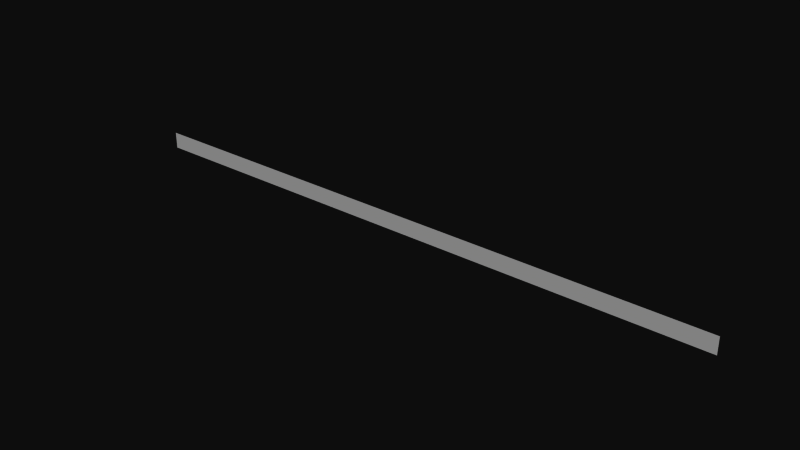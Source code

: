 # Source: ebgb_fence_d.blend  (saved by Blender 2.79.0; exported with 4.5.12 LTS)
import bpy
from mathutils import Matrix  # noqa: F401  (used for matrix-valued properties, if any)

bpy.ops.wm.read_factory_settings(use_empty=True)
scene = bpy.context.scene
scene.name = 'Scene'

# ---- collections
col_collection_1 = bpy.data.collections.new('Collection 1'); scene.collection.children.link(col_collection_1)

# ---- materials (node trees are filled in below, after node groups)
mat_material = bpy.data.materials.new('Material')
mat_material.alpha_threshold = 0.0
mat_material.preview_render_type = 'FLAT'
mat_material.roughness = 0.5
mat_material.specular_intensity = 0.0
mat_material.line_color = (0.0, 0.0, 0.0, 1.0)

# ---- material node trees

# ---- world
world_world = bpy.data.worlds.new('World'); scene.world = world_world
world_world.color = (0.05088, 0.05088, 0.05088)
world_world.use_sun_shadow = False
world_world.sun_shadow_jitter_overblur = 0.0
world_world.cycles.sampling_method = 'NONE'
world_world.cycles.sample_map_resolution = 256

# ---- meshes
me_plane = bpy.data.meshes.new('Plane')
me_plane.from_pydata([(38.0, 1.0, 0.0), (38.0, -1.0, 0.0), (-34.0, -1.0, 0.0), (-34.0, 1.0, 0.0)], [], [(0, 3, 2, 1)])
_uv = me_plane.uv_layers.new(name='UVTex')
_uv.uv.foreach_set('vector', [-23.0, 0.0, 1.0, 0.0, 1.0, 1.0, -23.0, 1.0])
me_plane.materials.append(mat_material)
me_plane.use_remesh_preserve_volume = False
me_plane.use_remesh_preserve_attributes = False
me_plane.use_mirror_vertex_groups = False
me_plane.update()

# ---- objects
ob_fence = bpy.data.objects.new('Fence', me_plane)

# ---- transforms, parenting, visibility, modifiers, constraints
ob_fence.location = (-38.0, 0.0, 1.0)
ob_fence.rotation_euler = (1.571, -0.0, -0.0)
ob_fence.lineart.crease_threshold = 0.0

# ---- collection membership
col_collection_1.objects.link(ob_fence)

# ---- scene / render settings (as saved in the file)
scene.frame_start = 1; scene.frame_end = 250; scene.frame_set(4)
scene.render.engine = 'BLENDER_EEVEE_NEXT'
scene.render.image_settings.color_mode = 'RGB'
scene.render.image_settings.compression = 90
scene.render.resolution_percentage = 50
scene.render.dither_intensity = 0.0
scene.render.bake_margin = 2
scene.render.bake_bias = 0.0
scene.cycles.use_denoising = False
scene.cycles.samples = 10
scene.cycles.sampling_pattern = 'TABULATED_SOBOL'
scene.cycles.light_sampling_threshold = 0.0
scene.cycles.use_adaptive_sampling = False
scene.cycles.use_light_tree = False
scene.cycles.blur_glossy = 0.0
scene.cycles.volume_bounces = 1
scene.cycles.pixel_filter_type = 'GAUSSIAN'
scene.cycles.sample_clamp_indirect = 0.0
scene.view_settings.view_transform = 'Raw'
bpy.context.view_layer.update()

# ---- added for rendering (the .blend has no active camera and no usable light): camera, sun
cam_auto = bpy.data.cameras.new('AutoCamera')
cam_auto.lens = 50.0
cam_auto.sensor_width = 36.0
cam_auto.clip_end = 1169.69
ob_auto_camera = bpy.data.objects.new('AutoCamera', cam_auto)
scene.collection.objects.link(ob_auto_camera)
ob_auto_camera.location = (30.6491, -79.9793, 54.3195)
ob_auto_camera.rotation_euler = (1.09748, -7.21219e-08, 0.694738)
scene.camera = ob_auto_camera
light_auto_sun = bpy.data.lights.new('AutoSun', 'SUN')
light_auto_sun.energy = 3.0
light_auto_sun.angle = 0.0523599
ob_auto_sun = bpy.data.objects.new('AutoSun', light_auto_sun)
scene.collection.objects.link(ob_auto_sun)
ob_auto_sun.rotation_euler = (0.872665, 0.174533, 0.523599)
bpy.context.view_layer.update()
